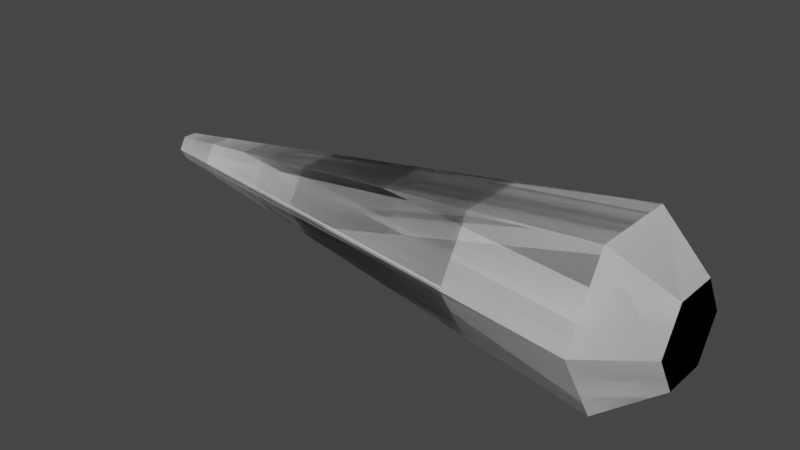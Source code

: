 # Source: GrappleSensor.blend  (saved by Blender 3.0.42; exported with 4.5.12 LTS)
import bpy
from mathutils import Matrix  # noqa: F401  (used for matrix-valued properties, if any)

bpy.ops.wm.read_factory_settings(use_empty=True)
scene = bpy.context.scene
scene.name = 'Scene'

# ---- collections
col_collection = bpy.data.collections.new('Collection'); scene.collection.children.link(col_collection)

# ---- world
world_world = bpy.data.worlds.new('World'); scene.world = world_world
world_world.use_nodes = True; world_world.node_tree.nodes.clear()
_N = world_world.node_tree.nodes; _L = world_world.node_tree.links
n0 = _N.new('ShaderNodeOutputWorld'); n0.name = 'World Output'; n0.location = (300, 300)
n1 = _N.new('ShaderNodeBackground'); n1.name = 'Background'; n1.location = (10, 300)
n1.inputs[0].default_value = (0.05088, 0.05088, 0.05088, 1.0)
_L.new(n1.outputs[0], n0.inputs[0])
n0.is_active_output = True
world_world.color = (0.05088, 0.05088, 0.05088)
world_world.use_sun_shadow = False
world_world.sun_shadow_jitter_overblur = 0.0

# ---- meshes
me_cylinder = bpy.data.meshes.new('Cylinder')
me_cylinder.from_pydata([(4.761, 9.092, 2.4e-07), (347.6, 58.92, 1.287e-05), (4.761, 4.546, -7.874), (347.6, 29.46, -51.03), (4.761, -4.546, -7.874), (347.6, -29.46, -51.03), (4.761, -9.092, 1.035e-06), (347.6, -58.92, 1.802e-05), (4.761, -4.546, 7.874), (347.6, -29.46, 51.03), (4.761, 4.546, 7.874), (347.6, 29.46, 51.03), (384.6, 15.24, -26.4), (384.6, 30.48, 1.405e-05), (384.6, -15.24, -26.4), (384.6, -30.48, 1.672e-05), (384.6, -15.24, 26.4), (384.6, 15.24, 26.4)], [], [(0, 1, 3, 2), (2, 3, 5, 4), (4, 5, 7, 6), (6, 7, 9, 8), (9, 7, 15, 16), (8, 9, 11, 10), (10, 11, 1, 0), (0, 2, 4, 6, 8, 10), (12, 13, 17, 16, 15, 14), (5, 3, 12, 14), (11, 9, 16, 17), (3, 1, 13, 12), (7, 5, 14, 15), (1, 11, 17, 13)])
_uv = me_cylinder.uv_layers.new(name='UVMap')
_uv.uv.foreach_set('vector', [1.0, 0.5, 1.0, 1.0, 0.8333, 1.0, 0.8333, 0.5, 0.8333, 0.5, 0.8333, 1.0, 0.6667, 1.0, 0.6667, 0.5, 0.6667, 0.5, 0.6667, 1.0, 0.5, 1.0, 0.5, 0.5, 0.5, 0.5, 0.5, 1.0, 0.3333, 1.0, 0.3333, 0.5, 0.3333, 1.0, 0.5, 1.0, 0.5, 1.0, 0.3333, 1.0, 0.3333, 0.5, 0.3333, 1.0, 0.1667, 1.0, 0.1667, 0.5, 0.1667, 0.5, 0.1667, 1.0, -8.941e-08, 1.0, -8.941e-08, 0.5, 0.75, 0.49, 0.9578, 0.37, 0.9578, 0.13, 0.75, 0.01, 0.5422, 0.13, 0.5422, 0.37, 0.4578, 0.37, 0.25, 0.49, 0.04215, 0.37, 0.04215, 0.13, 0.25, 0.01, 0.4578, 0.13, 0.6667, 1.0, 0.8333, 1.0, 0.8333, 1.0, 0.6667, 1.0, 0.1667, 1.0, 0.3333, 1.0, 0.3333, 1.0, 0.1667, 1.0, 0.8333, 1.0, 1.0, 1.0, 1.0, 1.0, 0.8333, 1.0, 0.5, 1.0, 0.6667, 1.0, 0.6667, 1.0, 0.5, 1.0, -8.941e-08, 1.0, 0.1667, 1.0, 0.1667, 1.0, -8.941e-08, 1.0])
me_cylinder.use_remesh_fix_poles = True
me_cylinder.use_remesh_preserve_attributes = False
me_cylinder.update()
me_cylinder_001 = bpy.data.meshes.new('Cylinder.001')
me_cylinder_001.from_pydata([(4.761, 9.092, 2.4e-07), (347.6, 58.92, 1.287e-05), (4.761, 4.546, -7.874), (347.6, 29.46, -51.03), (4.761, -4.546, -7.874), (347.6, -29.46, -51.03), (4.761, -9.092, 1.035e-06), (347.6, -58.92, 1.802e-05), (4.761, -4.546, 7.874), (347.6, -29.46, 51.03), (4.761, 4.546, 7.874), (347.6, 29.46, 51.03), (384.6, 15.24, -26.4), (384.6, 30.48, 1.405e-05), (384.6, -15.24, -26.4), (384.6, -30.48, 1.672e-05), (384.6, -15.24, 26.4), (384.6, 15.24, 26.4)], [], [(0, 1, 3, 2), (2, 3, 5, 4), (4, 5, 7, 6), (6, 7, 9, 8), (9, 7, 15, 16), (8, 9, 11, 10), (10, 11, 1, 0), (0, 2, 4, 6, 8, 10), (12, 13, 17, 16, 15, 14), (5, 3, 12, 14), (11, 9, 16, 17), (3, 1, 13, 12), (7, 5, 14, 15), (1, 11, 17, 13)])
_uv = me_cylinder_001.uv_layers.new(name='UVMap')
_uv.uv.foreach_set('vector', [1.0, 0.5, 1.0, 1.0, 0.8333, 1.0, 0.8333, 0.5, 0.8333, 0.5, 0.8333, 1.0, 0.6667, 1.0, 0.6667, 0.5, 0.6667, 0.5, 0.6667, 1.0, 0.5, 1.0, 0.5, 0.5, 0.5, 0.5, 0.5, 1.0, 0.3333, 1.0, 0.3333, 0.5, 0.3333, 1.0, 0.5, 1.0, 0.5, 1.0, 0.3333, 1.0, 0.3333, 0.5, 0.3333, 1.0, 0.1667, 1.0, 0.1667, 0.5, 0.1667, 0.5, 0.1667, 1.0, -8.941e-08, 1.0, -8.941e-08, 0.5, 0.75, 0.49, 0.9578, 0.37, 0.9578, 0.13, 0.75, 0.01, 0.5422, 0.13, 0.5422, 0.37, 0.4578, 0.37, 0.25, 0.49, 0.04215, 0.37, 0.04215, 0.13, 0.25, 0.01, 0.4578, 0.13, 0.6667, 1.0, 0.8333, 1.0, 0.8333, 1.0, 0.6667, 1.0, 0.1667, 1.0, 0.3333, 1.0, 0.3333, 1.0, 0.1667, 1.0, 0.8333, 1.0, 1.0, 1.0, 1.0, 1.0, 0.8333, 1.0, 0.5, 1.0, 0.6667, 1.0, 0.6667, 1.0, 0.5, 1.0, -8.941e-08, 1.0, 0.1667, 1.0, 0.1667, 1.0, -8.941e-08, 1.0])
me_cylinder_001.use_remesh_fix_poles = True
me_cylinder_001.use_remesh_preserve_attributes = False
me_cylinder_001.update()

# ---- objects
ob_grapplesensor = bpy.data.objects.new('GrappleSensor', me_cylinder)
ob_ucx_grapplesensor_01 = bpy.data.objects.new('UCX_GrappleSensor_01', me_cylinder_001)

# ---- transforms, parenting, visibility, modifiers, constraints
ob_grapplesensor.location = (0.0, 0.0, 0.0)
ob_ucx_grapplesensor_01.parent = ob_grapplesensor
ob_ucx_grapplesensor_01.location = (0.0, 0.0, 0.0)

# ---- collection membership
col_collection.objects.link(ob_grapplesensor)
col_collection.objects.link(ob_ucx_grapplesensor_01)

# ---- scene / render settings (as saved in the file)
scene.frame_start = 1; scene.frame_end = 250; scene.frame_set(1)
scene.render.engine = 'BLENDER_EEVEE_NEXT'
scene.cycles.use_denoising = False
scene.cycles.sampling_pattern = 'TABULATED_SOBOL'
scene.cycles.use_light_tree = False
scene.view_settings.view_transform = 'Filmic'
bpy.context.view_layer.update()

# ---- added for rendering (the .blend has no active camera and no usable light): camera, sun
cam_auto = bpy.data.cameras.new('AutoCamera')
cam_auto.lens = 50.0
cam_auto.sensor_width = 36.0
cam_auto.clip_end = 6666.83
ob_auto_camera = bpy.data.objects.new('AutoCamera', cam_auto)
scene.collection.objects.link(ob_auto_camera)
ob_auto_camera.location = (574.556, -455.854, 303.903)
ob_auto_camera.rotation_euler = (1.09748, -7.21219e-08, 0.694738)
scene.camera = ob_auto_camera
light_auto_sun = bpy.data.lights.new('AutoSun', 'SUN')
light_auto_sun.energy = 3.0
light_auto_sun.angle = 0.0523599
ob_auto_sun = bpy.data.objects.new('AutoSun', light_auto_sun)
scene.collection.objects.link(ob_auto_sun)
ob_auto_sun.rotation_euler = (0.872665, 0.174533, 0.523599)
bpy.context.view_layer.update()
